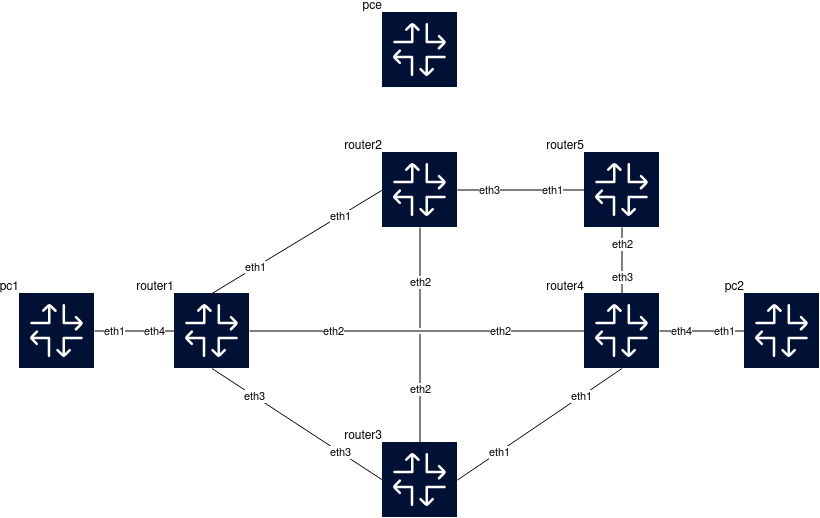

The diagram above was exported from draw.io. Its source (the exported page's mxGraphModel, read from the mxfile embedded in the PNG):
<mxGraphModel dx="1381" dy="967" grid="0" gridSize="10" guides="1" tooltips="1" connect="1" arrows="1" fold="1" page="0" pageScale="1" pageWidth="650" pageHeight="550" background="none" math="0" shadow="0">
  <root>
    <mxCell id="0" />
    <mxCell id="1" parent="0" />
    <object label="pce" id="pcep-lab-srte-pce">
      <mxCell parent="1" style="shape=image;imageAlign=center;imageVerticalAlign=middle;labelPosition=left;align=right;verticalLabelPosition=top;spacingLeft=0;verticalAlign=bottom;spacingTop=0;spacing=0;editableCssRules=\.st[0-2]$;labelBackgroundColor=none;aspect=fixed;imageAspect=0;image=data:image/svg+xml,(base64 omitted: 3284 chars);" vertex="1">
        <mxGeometry height="75" width="75" x="288" y="-20" as="geometry" />
      </mxCell>
    </object>
    <object label="router1" id="pcep-lab-srte-router1">
      <mxCell parent="1" style="shape=image;imageAlign=center;imageVerticalAlign=middle;labelPosition=left;align=right;verticalLabelPosition=top;spacingLeft=0;verticalAlign=bottom;spacingTop=0;spacing=0;editableCssRules=\.st[0-2]$;labelBackgroundColor=none;aspect=fixed;imageAspect=0;image=data:image/svg+xml,(base64 omitted: 3284 chars);" vertex="1">
        <mxGeometry height="75" width="75" x="80" y="261" as="geometry" />
      </mxCell>
    </object>
    <object label="router2" id="pcep-lab-srte-router2">
      <mxCell parent="1" style="shape=image;imageAlign=center;imageVerticalAlign=middle;labelPosition=left;align=right;verticalLabelPosition=top;spacingLeft=0;verticalAlign=bottom;spacingTop=0;spacing=0;editableCssRules=\.st[0-2]$;labelBackgroundColor=none;aspect=fixed;imageAspect=0;image=data:image/svg+xml,(base64 omitted: 3284 chars);" vertex="1">
        <mxGeometry height="75" width="75" x="288" y="120" as="geometry" />
      </mxCell>
    </object>
    <object label="router3" id="pcep-lab-srte-router3">
      <mxCell parent="1" style="shape=image;imageAlign=center;imageVerticalAlign=middle;labelPosition=left;align=right;verticalLabelPosition=top;spacingLeft=0;verticalAlign=bottom;spacingTop=0;spacing=0;editableCssRules=\.st[0-2]$;labelBackgroundColor=none;aspect=fixed;imageAspect=0;image=data:image/svg+xml,(base64 omitted: 3284 chars);" vertex="1">
        <mxGeometry height="75" width="75" x="288" y="410" as="geometry" />
      </mxCell>
    </object>
    <object label="router4" id="pcep-lab-srte-router4">
      <mxCell parent="1" style="shape=image;imageAlign=center;imageVerticalAlign=middle;labelPosition=left;align=right;verticalLabelPosition=top;spacingLeft=0;verticalAlign=bottom;spacingTop=0;spacing=0;editableCssRules=\.st[0-2]$;labelBackgroundColor=none;aspect=fixed;imageAspect=0;image=data:image/svg+xml,(base64 omitted: 3284 chars);" vertex="1">
        <mxGeometry height="75" width="75" x="490" y="261" as="geometry" />
      </mxCell>
    </object>
    <object label="pc1" id="pcep-lab-srte-pc1">
      <mxCell parent="1" style="shape=image;imageAlign=center;imageVerticalAlign=middle;labelPosition=left;align=right;verticalLabelPosition=top;spacingLeft=0;verticalAlign=bottom;spacingTop=0;spacing=0;editableCssRules=\.st[0-2]$;labelBackgroundColor=none;aspect=fixed;imageAspect=0;image=data:image/svg+xml,(base64 omitted: 3284 chars);" vertex="1">
        <mxGeometry height="75" width="75" x="-75" y="261" as="geometry" />
      </mxCell>
    </object>
    <object label="pc2" id="pcep-lab-srte-pc2">
      <mxCell parent="1" style="shape=image;imageAlign=center;imageVerticalAlign=middle;labelPosition=left;align=right;verticalLabelPosition=top;spacingLeft=0;verticalAlign=bottom;spacingTop=0;spacing=0;editableCssRules=\.st[0-2]$;labelBackgroundColor=none;aspect=fixed;imageAspect=0;image=data:image/svg+xml,(base64 omitted: 3284 chars);" vertex="1">
        <mxGeometry height="75" width="75" x="650" y="261" as="geometry" />
      </mxCell>
    </object>
    <object label="" src_label="eth1" trgt_label="eth1" source="pcep-lab-srte-router1" target="pcep-lab-srte-router2" id="link_id:link:pcep-lab-srte-router1:eth1:pcep-lab-srte-router2:eth1">
      <mxCell edge="1" parent="1" source="pcep-lab-srte-router1" style="endArrow=none;jumpStyle=gap;entryY=0.5;exitY=0;entryX=0;exitX=0.5;entryDx=0;entryDy=0;exitDx=0;exitDy=0;" target="pcep-lab-srte-router2">
        <mxGeometry relative="1" as="geometry" />
      </mxCell>
    </object>
    <mxCell id="link_id:link:pcep-lab-srte-router1:eth1:pcep-lab-srte-router2:eth1-src" connectable="0" parent="link_id:link:pcep-lab-srte-router1:eth1:pcep-lab-srte-router2:eth1" style="edgeLabel;html=1;align=center;verticalAlign=middle;resizable=0;points=[];;" value="eth1" vertex="1">
      <mxGeometry relative="1" x="-0.5" as="geometry">
        <mxPoint as="offset" />
      </mxGeometry>
    </mxCell>
    <mxCell id="link_id:link:pcep-lab-srte-router1:eth1:pcep-lab-srte-router2:eth1-trgt" connectable="0" parent="link_id:link:pcep-lab-srte-router1:eth1:pcep-lab-srte-router2:eth1" style="edgeLabel;html=1;align=center;verticalAlign=middle;resizable=0;points=[];;" value="eth1" vertex="1">
      <mxGeometry relative="-1" x="0.5" as="geometry">
        <mxPoint as="offset" />
      </mxGeometry>
    </mxCell>
    <object label="" src_label="eth2" trgt_label="eth2" source="pcep-lab-srte-router1" target="pcep-lab-srte-router4" id="link_id:link:pcep-lab-srte-router1:eth2:pcep-lab-srte-router4:eth2">
      <mxCell edge="1" parent="1" source="pcep-lab-srte-router1" style="endArrow=none;jumpStyle=gap;entryY=0.5;exitY=0.5;entryX=0;exitX=1;exitDx=0;exitDy=0;entryDx=0;entryDy=0;" target="pcep-lab-srte-router4">
        <mxGeometry relative="1" as="geometry" />
      </mxCell>
    </object>
    <mxCell id="link_id:link:pcep-lab-srte-router1:eth2:pcep-lab-srte-router4:eth2-src" connectable="0" parent="link_id:link:pcep-lab-srte-router1:eth2:pcep-lab-srte-router4:eth2" style="edgeLabel;html=1;align=center;verticalAlign=middle;resizable=0;points=[];;" value="eth2" vertex="1">
      <mxGeometry relative="1" x="-0.5" as="geometry">
        <mxPoint as="offset" />
      </mxGeometry>
    </mxCell>
    <mxCell id="link_id:link:pcep-lab-srte-router1:eth2:pcep-lab-srte-router4:eth2-trgt" connectable="0" parent="link_id:link:pcep-lab-srte-router1:eth2:pcep-lab-srte-router4:eth2" style="edgeLabel;html=1;align=center;verticalAlign=middle;resizable=0;points=[];;" value="eth2" vertex="1">
      <mxGeometry relative="-1" x="0.5" as="geometry">
        <mxPoint as="offset" />
      </mxGeometry>
    </mxCell>
    <object label="" src_label="eth3" trgt_label="eth3" source="pcep-lab-srte-router1" target="pcep-lab-srte-router3" id="link_id:link:pcep-lab-srte-router1:eth3:pcep-lab-srte-router3:eth3">
      <mxCell edge="1" parent="1" source="pcep-lab-srte-router1" style="endArrow=none;jumpStyle=gap;entryY=0.5;exitY=1;entryX=0;exitX=0.5;exitDx=0;exitDy=0;entryDx=0;entryDy=0;" target="pcep-lab-srte-router3">
        <mxGeometry relative="1" as="geometry" />
      </mxCell>
    </object>
    <mxCell id="link_id:link:pcep-lab-srte-router1:eth3:pcep-lab-srte-router3:eth3-src" connectable="0" parent="link_id:link:pcep-lab-srte-router1:eth3:pcep-lab-srte-router3:eth3" style="edgeLabel;html=1;align=center;verticalAlign=middle;resizable=0;points=[];;" value="eth3" vertex="1">
      <mxGeometry relative="1" x="-0.5" as="geometry">
        <mxPoint as="offset" />
      </mxGeometry>
    </mxCell>
    <mxCell id="link_id:link:pcep-lab-srte-router1:eth3:pcep-lab-srte-router3:eth3-trgt" connectable="0" parent="link_id:link:pcep-lab-srte-router1:eth3:pcep-lab-srte-router3:eth3" style="edgeLabel;html=1;align=center;verticalAlign=middle;resizable=0;points=[];;" value="eth3" vertex="1">
      <mxGeometry relative="-1" x="0.5" as="geometry">
        <mxPoint as="offset" />
      </mxGeometry>
    </mxCell>
    <object label="" src_label="eth4" trgt_label="eth1" source="pcep-lab-srte-router1" target="pcep-lab-srte-pc1" id="link_id:link:pcep-lab-srte-router1:eth4:pcep-lab-srte-pc1:eth1">
      <mxCell edge="1" parent="1" source="pcep-lab-srte-router1" style="endArrow=none;jumpStyle=gap;entryY=0.5;exitY=0.5;entryX=1;exitX=0;entryDx=0;entryDy=0;exitDx=0;exitDy=0;" target="pcep-lab-srte-pc1">
        <mxGeometry relative="1" as="geometry" />
      </mxCell>
    </object>
    <mxCell id="link_id:link:pcep-lab-srte-router1:eth4:pcep-lab-srte-pc1:eth1-src" connectable="0" parent="link_id:link:pcep-lab-srte-router1:eth4:pcep-lab-srte-pc1:eth1" style="edgeLabel;html=1;align=center;verticalAlign=middle;resizable=0;points=[];;" value="eth4" vertex="1">
      <mxGeometry relative="1" x="-0.5" as="geometry">
        <mxPoint as="offset" />
      </mxGeometry>
    </mxCell>
    <mxCell id="link_id:link:pcep-lab-srte-router1:eth4:pcep-lab-srte-pc1:eth1-trgt" connectable="0" parent="link_id:link:pcep-lab-srte-router1:eth4:pcep-lab-srte-pc1:eth1" style="edgeLabel;html=1;align=center;verticalAlign=middle;resizable=0;points=[];;" value="eth1" vertex="1">
      <mxGeometry relative="-1" x="0.5" as="geometry">
        <mxPoint as="offset" />
      </mxGeometry>
    </mxCell>
    <object label="" src_label="eth2" trgt_label="eth2" source="pcep-lab-srte-router2" target="pcep-lab-srte-router3" id="link_id:link:pcep-lab-srte-router2:eth2:pcep-lab-srte-router3:eth2">
      <mxCell edge="1" parent="1" source="pcep-lab-srte-router2" style="endArrow=none;jumpStyle=gap;entryY=0;exitY=1;entryX=0.5;exitX=0.5;" target="pcep-lab-srte-router3">
        <mxGeometry relative="1" as="geometry" />
      </mxCell>
    </object>
    <mxCell id="link_id:link:pcep-lab-srte-router2:eth2:pcep-lab-srte-router3:eth2-src" connectable="0" parent="link_id:link:pcep-lab-srte-router2:eth2:pcep-lab-srte-router3:eth2" style="edgeLabel;html=1;align=center;verticalAlign=middle;resizable=0;points=[];;" value="eth2" vertex="1">
      <mxGeometry relative="1" x="-0.5" as="geometry">
        <mxPoint as="offset" />
      </mxGeometry>
    </mxCell>
    <mxCell id="link_id:link:pcep-lab-srte-router2:eth2:pcep-lab-srte-router3:eth2-trgt" connectable="0" parent="link_id:link:pcep-lab-srte-router2:eth2:pcep-lab-srte-router3:eth2" style="edgeLabel;html=1;align=center;verticalAlign=middle;resizable=0;points=[];;" value="eth2" vertex="1">
      <mxGeometry relative="-1" x="0.5" as="geometry">
        <mxPoint as="offset" />
      </mxGeometry>
    </mxCell>
    <object label="" src_label="eth3" trgt_label="eth3" source="pcep-lab-srte-router2" target="pcep-lab-srte-router4" id="link_id:link:pcep-lab-srte-router2:eth3:pcep-lab-srte-router4:eth3">
      <mxCell edge="1" parent="1" source="pcep-lab-srte-router2" style="endArrow=none;jumpStyle=gap;entryY=0.5;exitY=0.5;entryX=0;exitX=1;entryDx=0;entryDy=0;exitDx=0;exitDy=0;" target="UwDLnWYerVZJSo88CKKI-3">
        <mxGeometry relative="1" as="geometry" />
      </mxCell>
    </object>
    <mxCell id="link_id:link:pcep-lab-srte-router2:eth3:pcep-lab-srte-router4:eth3-src" connectable="0" parent="link_id:link:pcep-lab-srte-router2:eth3:pcep-lab-srte-router4:eth3" style="edgeLabel;html=1;align=center;verticalAlign=middle;resizable=0;points=[];;" value="eth3" vertex="1">
      <mxGeometry relative="1" x="-0.5" as="geometry">
        <mxPoint as="offset" />
      </mxGeometry>
    </mxCell>
    <mxCell id="link_id:link:pcep-lab-srte-router2:eth3:pcep-lab-srte-router4:eth3-trgt" connectable="0" parent="link_id:link:pcep-lab-srte-router2:eth3:pcep-lab-srte-router4:eth3" style="edgeLabel;html=1;align=center;verticalAlign=middle;resizable=0;points=[];;" value="&lt;div&gt;eth1&lt;/div&gt;" vertex="1">
      <mxGeometry relative="-1" x="0.5" as="geometry">
        <mxPoint as="offset" />
      </mxGeometry>
    </mxCell>
    <object label="" src_label="eth1" trgt_label="eth1" source="pcep-lab-srte-router3" target="pcep-lab-srte-router4" id="link_id:link:pcep-lab-srte-router3:eth1:pcep-lab-srte-router4:eth1">
      <mxCell edge="1" parent="1" source="pcep-lab-srte-router3" style="endArrow=none;jumpStyle=gap;entryY=1;exitY=0.5;entryX=0.5;exitX=1;entryDx=0;entryDy=0;exitDx=0;exitDy=0;" target="pcep-lab-srte-router4">
        <mxGeometry relative="1" as="geometry" />
      </mxCell>
    </object>
    <mxCell id="link_id:link:pcep-lab-srte-router3:eth1:pcep-lab-srte-router4:eth1-src" connectable="0" parent="link_id:link:pcep-lab-srte-router3:eth1:pcep-lab-srte-router4:eth1" style="edgeLabel;html=1;align=center;verticalAlign=middle;resizable=0;points=[];;" value="eth1" vertex="1">
      <mxGeometry relative="1" x="-0.5" as="geometry">
        <mxPoint as="offset" />
      </mxGeometry>
    </mxCell>
    <mxCell id="link_id:link:pcep-lab-srte-router3:eth1:pcep-lab-srte-router4:eth1-trgt" connectable="0" parent="link_id:link:pcep-lab-srte-router3:eth1:pcep-lab-srte-router4:eth1" style="edgeLabel;html=1;align=center;verticalAlign=middle;resizable=0;points=[];;" value="eth1" vertex="1">
      <mxGeometry relative="-1" x="0.5" as="geometry">
        <mxPoint as="offset" />
      </mxGeometry>
    </mxCell>
    <object label="" src_label="eth4" trgt_label="eth1" source="pcep-lab-srte-router4" target="pcep-lab-srte-pc2" id="link_id:link:pcep-lab-srte-router4:eth4:pcep-lab-srte-pc2:eth1">
      <mxCell edge="1" parent="1" source="pcep-lab-srte-router4" style="endArrow=none;jumpStyle=gap;entryY=0.5;exitY=0.5;entryX=0;exitX=1;exitDx=0;exitDy=0;entryDx=0;entryDy=0;" target="pcep-lab-srte-pc2">
        <mxGeometry relative="1" as="geometry" />
      </mxCell>
    </object>
    <mxCell id="link_id:link:pcep-lab-srte-router4:eth4:pcep-lab-srte-pc2:eth1-src" connectable="0" parent="link_id:link:pcep-lab-srte-router4:eth4:pcep-lab-srte-pc2:eth1" style="edgeLabel;html=1;align=center;verticalAlign=middle;resizable=0;points=[];;" value="eth4" vertex="1">
      <mxGeometry relative="1" x="-0.5" as="geometry">
        <mxPoint as="offset" />
      </mxGeometry>
    </mxCell>
    <mxCell id="link_id:link:pcep-lab-srte-router4:eth4:pcep-lab-srte-pc2:eth1-trgt" connectable="0" parent="link_id:link:pcep-lab-srte-router4:eth4:pcep-lab-srte-pc2:eth1" style="edgeLabel;html=1;align=center;verticalAlign=middle;resizable=0;points=[];;" value="eth1" vertex="1">
      <mxGeometry relative="-1" x="0.5" as="geometry">
        <mxPoint as="offset" />
      </mxGeometry>
    </mxCell>
    <object label="router5" id="UwDLnWYerVZJSo88CKKI-3">
      <mxCell parent="1" style="shape=image;imageAlign=center;imageVerticalAlign=middle;labelPosition=left;align=right;verticalLabelPosition=top;spacingLeft=0;verticalAlign=bottom;spacingTop=0;spacing=0;editableCssRules=\.st[0-2]$;labelBackgroundColor=none;aspect=fixed;imageAspect=0;image=data:image/svg+xml,(base64 omitted: 3284 chars);" vertex="1">
        <mxGeometry height="75" width="75" x="490" y="120" as="geometry" />
      </mxCell>
    </object>
    <object label="" src_label="eth2" trgt_label="eth2" source="pcep-lab-srte-router2" target="pcep-lab-srte-router3" id="UwDLnWYerVZJSo88CKKI-4">
      <mxCell edge="1" parent="1" source="UwDLnWYerVZJSo88CKKI-3" style="endArrow=none;jumpStyle=gap;entryY=0;exitY=1;entryX=0.5;exitX=0.5;exitDx=0;exitDy=0;entryDx=0;entryDy=0;" target="pcep-lab-srte-router4">
        <mxGeometry relative="1" as="geometry">
          <Array as="points" />
          <mxPoint x="325" y="175" as="sourcePoint" />
          <mxPoint x="325" y="430" as="targetPoint" />
        </mxGeometry>
      </mxCell>
    </object>
    <mxCell id="UwDLnWYerVZJSo88CKKI-5" connectable="0" parent="UwDLnWYerVZJSo88CKKI-4" style="edgeLabel;html=1;align=center;verticalAlign=middle;resizable=0;points=[];;" value="eth2" vertex="1">
      <mxGeometry relative="1" x="-0.5" as="geometry">
        <mxPoint as="offset" />
      </mxGeometry>
    </mxCell>
    <mxCell id="UwDLnWYerVZJSo88CKKI-6" connectable="0" parent="UwDLnWYerVZJSo88CKKI-4" style="edgeLabel;html=1;align=center;verticalAlign=middle;resizable=0;points=[];;" value="eth3" vertex="1">
      <mxGeometry relative="-1" x="0.5" as="geometry">
        <mxPoint as="offset" />
      </mxGeometry>
    </mxCell>
  </root>
</mxGraphModel>